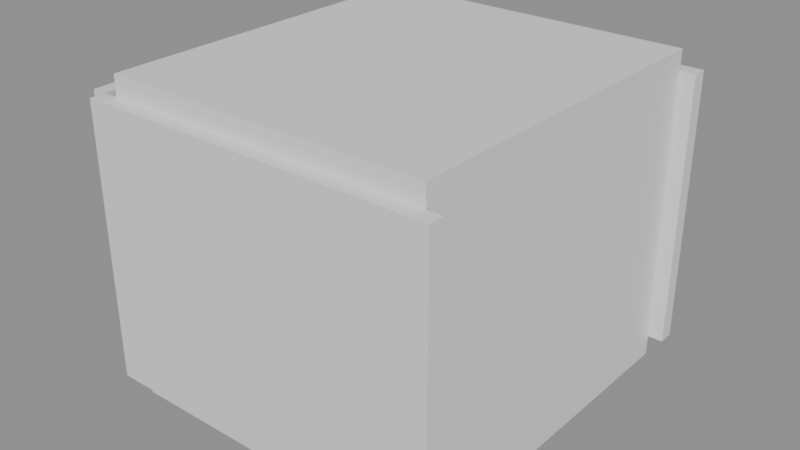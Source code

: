 # Source: e1115_after.blend  (saved by Blender 5.2.44; exported with 4.5.12 LTS)
import bpy
from mathutils import Matrix  # noqa: F401  (used for matrix-valued properties, if any)

bpy.ops.wm.read_factory_settings(use_empty=True)
scene = bpy.context.scene
scene.name = 'Scene'

# ---- materials (node trees are filled in below, after node groups)
mat_muro_pintura_gris = bpy.data.materials.new('Muro_Pintura_Gris')
mat_parquet = bpy.data.materials.new('Parquet')
mat_losacero = bpy.data.materials.new('Losacero')
mat_madera = bpy.data.materials.new('Madera')
mat_textil_blanco = bpy.data.materials.new('Textil_Blanco')
mat_mdf_blanco = bpy.data.materials.new('MDF_Blanco')
mat_madera_lacada = bpy.data.materials.new('Madera_Lacada')

# ---- material node trees
mat_muro_pintura_gris.use_nodes = True; mat_muro_pintura_gris.node_tree.nodes.clear()
_N = mat_muro_pintura_gris.node_tree.nodes; _L = mat_muro_pintura_gris.node_tree.links
n0 = _N.new('ShaderNodeBsdfPrincipled'); n0.name = 'Principled BSDF'; n0.location = (-200, 100)
n0.inputs[3].default_value = 1.45
n0.inputs[10].default_value = 0.005
n1 = _N.new('ShaderNodeOutputMaterial'); n1.name = 'Material Output'; n1.location = (200, 100)
_L.new(n0.outputs[0], n1.inputs[0])
n1.is_active_output = True
mat_parquet.use_nodes = True; mat_parquet.node_tree.nodes.clear()
_N = mat_parquet.node_tree.nodes; _L = mat_parquet.node_tree.links
n0 = _N.new('ShaderNodeBsdfPrincipled'); n0.name = 'Principled BSDF'; n0.location = (-200, 100)
n0.inputs[3].default_value = 1.45
n0.inputs[10].default_value = 0.005
n1 = _N.new('ShaderNodeOutputMaterial'); n1.name = 'Material Output'; n1.location = (200, 100)
_L.new(n0.outputs[0], n1.inputs[0])
n1.is_active_output = True
mat_losacero.use_nodes = True; mat_losacero.node_tree.nodes.clear()
_N = mat_losacero.node_tree.nodes; _L = mat_losacero.node_tree.links
n0 = _N.new('ShaderNodeBsdfPrincipled'); n0.name = 'Principled BSDF'; n0.location = (-200, 100)
n0.inputs[3].default_value = 1.45
n0.inputs[10].default_value = 0.005
n1 = _N.new('ShaderNodeOutputMaterial'); n1.name = 'Material Output'; n1.location = (200, 100)
_L.new(n0.outputs[0], n1.inputs[0])
n1.is_active_output = True
mat_madera.use_nodes = True; mat_madera.node_tree.nodes.clear()
_N = mat_madera.node_tree.nodes; _L = mat_madera.node_tree.links
n0 = _N.new('ShaderNodeBsdfPrincipled'); n0.name = 'Principled BSDF'; n0.location = (-200, 100)
n0.inputs[3].default_value = 1.45
n0.inputs[10].default_value = 0.005
n1 = _N.new('ShaderNodeOutputMaterial'); n1.name = 'Material Output'; n1.location = (200, 100)
_L.new(n0.outputs[0], n1.inputs[0])
n1.is_active_output = True
mat_textil_blanco.use_nodes = True; mat_textil_blanco.node_tree.nodes.clear()
_N = mat_textil_blanco.node_tree.nodes; _L = mat_textil_blanco.node_tree.links
n0 = _N.new('ShaderNodeBsdfPrincipled'); n0.name = 'Principled BSDF'; n0.location = (-200, 100)
n0.inputs[3].default_value = 1.45
n0.inputs[10].default_value = 0.005
n1 = _N.new('ShaderNodeOutputMaterial'); n1.name = 'Material Output'; n1.location = (200, 100)
_L.new(n0.outputs[0], n1.inputs[0])
n1.is_active_output = True
mat_mdf_blanco.use_nodes = True; mat_mdf_blanco.node_tree.nodes.clear()
_N = mat_mdf_blanco.node_tree.nodes; _L = mat_mdf_blanco.node_tree.links
n0 = _N.new('ShaderNodeBsdfPrincipled'); n0.name = 'Principled BSDF'; n0.location = (-200, 100)
n0.inputs[3].default_value = 1.45
n0.inputs[10].default_value = 0.005
n1 = _N.new('ShaderNodeOutputMaterial'); n1.name = 'Material Output'; n1.location = (200, 100)
_L.new(n0.outputs[0], n1.inputs[0])
n1.is_active_output = True
mat_madera_lacada.use_nodes = True; mat_madera_lacada.node_tree.nodes.clear()
_N = mat_madera_lacada.node_tree.nodes; _L = mat_madera_lacada.node_tree.links
n0 = _N.new('ShaderNodeBsdfPrincipled'); n0.name = 'Principled BSDF'; n0.location = (-200, 100)
n0.inputs[3].default_value = 1.45
n0.inputs[10].default_value = 0.005
n1 = _N.new('ShaderNodeOutputMaterial'); n1.name = 'Material Output'; n1.location = (200, 100)
_L.new(n0.outputs[0], n1.inputs[0])
n1.is_active_output = True

# ---- meshes
me_dormitorio_muro_sur_cuerpo_mesh = bpy.data.meshes.new('Dormitorio_Muro_Sur_Cuerpo_mesh')
me_dormitorio_muro_sur_cuerpo_mesh.from_pydata([(0.0, 0.0, 0.0), (3.5, 0.0, 0.0), (3.5, 0.15, 0.0), (0.0, 0.15, 0.0), (0.0, 0.0, 2.7), (3.5, 0.0, 2.7), (3.5, 0.15, 2.7), (0.0, 0.15, 2.7)], [], [(0, 1, 2, 3), (4, 5, 6, 7), (0, 1, 5, 4), (1, 2, 6, 5), (2, 3, 7, 6), (3, 0, 4, 7)])
me_dormitorio_muro_sur_cuerpo_mesh.materials.append(mat_muro_pintura_gris)
me_dormitorio_muro_sur_cuerpo_mesh.update()
me_dormitorio_muro_norte_cuerpo_mesh = bpy.data.meshes.new('Dormitorio_Muro_Norte_Cuerpo_mesh')
me_dormitorio_muro_norte_cuerpo_mesh.from_pydata([(0.0, 0.0, 0.0), (3.5, 0.0, 0.0), (3.5, 0.15, 0.0), (0.0, 0.15, 0.0), (0.0, 0.0, 2.7), (3.5, 0.0, 2.7), (3.5, 0.15, 2.7), (0.0, 0.15, 2.7)], [], [(0, 1, 2, 3), (4, 5, 6, 7), (0, 1, 5, 4), (1, 2, 6, 5), (2, 3, 7, 6), (3, 0, 4, 7)])
me_dormitorio_muro_norte_cuerpo_mesh.materials.append(mat_muro_pintura_gris)
me_dormitorio_muro_norte_cuerpo_mesh.update()
me_dormitorio_muro_oeste_cuerpo_mesh = bpy.data.meshes.new('Dormitorio_Muro_Oeste_Cuerpo_mesh')
me_dormitorio_muro_oeste_cuerpo_mesh.from_pydata([(0.0, 0.0, 0.0), (3.5, 0.0, 0.0), (3.5, 0.15, 0.0), (0.0, 0.15, 0.0), (0.0, 0.0, 2.7), (3.5, 0.0, 2.7), (3.5, 0.15, 2.7), (0.0, 0.15, 2.7)], [], [(0, 1, 2, 3), (4, 5, 6, 7), (0, 1, 5, 4), (1, 2, 6, 5), (2, 3, 7, 6), (3, 0, 4, 7)])
me_dormitorio_muro_oeste_cuerpo_mesh.materials.append(mat_muro_pintura_gris)
me_dormitorio_muro_oeste_cuerpo_mesh.update()
me_dormitorio_muro_este_cuerpo_mesh = bpy.data.meshes.new('Dormitorio_Muro_Este_Cuerpo_mesh')
me_dormitorio_muro_este_cuerpo_mesh.from_pydata([(0.0, 0.0, 0.0), (3.5, 0.0, 0.0), (3.5, 0.15, 0.0), (0.0, 0.15, 0.0), (0.0, 0.0, 2.7), (3.5, 0.0, 2.7), (3.5, 0.15, 2.7), (0.0, 0.15, 2.7)], [], [(0, 1, 2, 3), (4, 5, 6, 7), (0, 1, 5, 4), (1, 2, 6, 5), (2, 3, 7, 6), (3, 0, 4, 7)])
me_dormitorio_muro_este_cuerpo_mesh.materials.append(mat_muro_pintura_gris)
me_dormitorio_muro_este_cuerpo_mesh.update()
me_dormitorio_suelo_mesh = bpy.data.meshes.new('Dormitorio_Suelo_mesh')
me_dormitorio_suelo_mesh.from_pydata([(0.0, 0.0, 0.0), (3.2, 0.0, 0.0), (3.2, 3.5, 0.0), (0.0, 3.5, 0.0), (0.0, 0.0, 0.2), (3.2, 0.0, 0.2), (3.2, 3.5, 0.2), (0.0, 3.5, 0.2)], [], [(0, 3, 2, 1), (4, 5, 6, 7), (0, 1, 5, 4), (1, 2, 6, 5), (3, 0, 4, 7), (2, 3, 7, 6)])
me_dormitorio_suelo_mesh.materials.append(mat_parquet)
me_dormitorio_suelo_mesh.update()
me_dormitorio_techo_cuerpo_mesh = bpy.data.meshes.new('Dormitorio_Techo_Cuerpo_mesh')
me_dormitorio_techo_cuerpo_mesh.from_pydata([(0.0, 0.0, 2.7), (3.2, 0.0, 2.7), (3.2, 3.5, 2.7), (0.0, 3.5, 2.7), (0.0, 0.0, 2.9), (3.2, 0.0, 2.9), (3.2, 3.5, 2.9), (0.0, 3.5, 2.9)], [], [(0, 1, 2, 3), (4, 5, 6, 7), (0, 1, 5, 4), (1, 2, 6, 5), (2, 3, 7, 6), (3, 0, 4, 7)])
me_dormitorio_techo_cuerpo_mesh.materials.append(mat_losacero)
me_dormitorio_techo_cuerpo_mesh.update()
me_camamatrimonial_base_mesh = bpy.data.meshes.new('CamaMatrimonial_Base_mesh')
me_camamatrimonial_base_mesh.from_pydata([(0.0, 0.0, 0.0), (1.6, 0.0, 0.0), (1.6, 2.0, 0.0), (0.0, 2.0, 0.0), (0.0, 0.0, 0.06), (1.6, 0.0, 0.06), (1.6, 2.0, 0.06), (0.0, 2.0, 0.06)], [], [(0, 1, 2, 3), (4, 5, 6, 7), (0, 1, 5, 4), (1, 2, 6, 5), (2, 3, 7, 6), (3, 0, 4, 7)])
me_camamatrimonial_base_mesh.materials.append(mat_madera)
me_camamatrimonial_base_mesh.update()
me_camamatrimonial_colchon_mesh = bpy.data.meshes.new('CamaMatrimonial_Colchon_mesh')
me_camamatrimonial_colchon_mesh.from_pydata([(0.0, 0.0, 0.0), (1.56, 0.0, 0.0), (1.56, 1.96, 0.0), (0.0, 1.96, 0.0), (0.0, 0.0, 0.25), (1.56, 0.0, 0.25), (1.56, 1.96, 0.25), (0.0, 1.96, 0.25)], [], [(0, 1, 2, 3), (4, 5, 6, 7), (0, 1, 5, 4), (1, 2, 6, 5), (2, 3, 7, 6), (3, 0, 4, 7)])
me_camamatrimonial_colchon_mesh.materials.append(mat_textil_blanco)
me_camamatrimonial_colchon_mesh.update()
me_camamatrimonial_cabecero_mesh = bpy.data.meshes.new('CamaMatrimonial_Cabecero_mesh')
me_camamatrimonial_cabecero_mesh.from_pydata([(0.0, 0.0, 0.0), (1.6, 0.0, 0.0), (1.6, 0.06, 0.0), (0.0, 0.06, 0.0), (0.0, 0.0, 0.65), (1.6, 0.0, 0.65), (1.6, 0.06, 0.65), (0.0, 0.06, 0.65)], [], [(0, 1, 2, 3), (4, 5, 6, 7), (0, 1, 5, 4), (1, 2, 6, 5), (2, 3, 7, 6), (3, 0, 4, 7)])
me_camamatrimonial_cabecero_mesh.materials.append(mat_madera)
me_camamatrimonial_cabecero_mesh.update()
me_armarioropa_lat_izq_mesh = bpy.data.meshes.new('ArmarioRopa_Lat_Izq_mesh')
me_armarioropa_lat_izq_mesh.from_pydata([(0.0, 0.0, 0.0), (0.02, 0.0, 0.0), (0.02, 0.6, 0.0), (0.0, 0.6, 0.0), (0.0, 0.0, 2.3), (0.02, 0.0, 2.3), (0.02, 0.6, 2.3), (0.0, 0.6, 2.3)], [], [(0, 1, 2, 3), (4, 5, 6, 7), (0, 1, 5, 4), (1, 2, 6, 5), (2, 3, 7, 6), (3, 0, 4, 7)])
me_armarioropa_lat_izq_mesh.materials.append(mat_mdf_blanco)
me_armarioropa_lat_izq_mesh.update()
me_armarioropa_lat_der_mesh = bpy.data.meshes.new('ArmarioRopa_Lat_Der_mesh')
me_armarioropa_lat_der_mesh.from_pydata([(0.0, 0.0, 0.0), (0.02, 0.0, 0.0), (0.02, 0.6, 0.0), (0.0, 0.6, 0.0), (0.0, 0.0, 2.3), (0.02, 0.0, 2.3), (0.02, 0.6, 2.3), (0.0, 0.6, 2.3)], [], [(0, 1, 2, 3), (4, 5, 6, 7), (0, 1, 5, 4), (1, 2, 6, 5), (2, 3, 7, 6), (3, 0, 4, 7)])
me_armarioropa_lat_der_mesh.materials.append(mat_mdf_blanco)
me_armarioropa_lat_der_mesh.update()
me_armarioropa_base_mesh = bpy.data.meshes.new('ArmarioRopa_Base_mesh')
me_armarioropa_base_mesh.from_pydata([(0.0, 0.0, 0.0), (1.8, 0.0, 0.0), (1.8, 0.6, 0.0), (0.0, 0.6, 0.0), (0.0, 0.0, 0.02), (1.8, 0.0, 0.02), (1.8, 0.6, 0.02), (0.0, 0.6, 0.02)], [], [(0, 1, 2, 3), (4, 5, 6, 7), (0, 1, 5, 4), (1, 2, 6, 5), (2, 3, 7, 6), (3, 0, 4, 7)])
me_armarioropa_base_mesh.materials.append(mat_mdf_blanco)
me_armarioropa_base_mesh.update()
me_armarioropa_tapa_mesh = bpy.data.meshes.new('ArmarioRopa_Tapa_mesh')
me_armarioropa_tapa_mesh.from_pydata([(0.0, 0.0, 0.0), (1.8, 0.0, 0.0), (1.8, 0.6, 0.0), (0.0, 0.6, 0.0), (0.0, 0.0, 0.02), (1.8, 0.0, 0.02), (1.8, 0.6, 0.02), (0.0, 0.6, 0.02)], [], [(0, 1, 2, 3), (4, 5, 6, 7), (0, 1, 5, 4), (1, 2, 6, 5), (2, 3, 7, 6), (3, 0, 4, 7)])
me_armarioropa_tapa_mesh.materials.append(mat_mdf_blanco)
me_armarioropa_tapa_mesh.update()
me_armarioropa_fondo_mesh = bpy.data.meshes.new('ArmarioRopa_Fondo_mesh')
me_armarioropa_fondo_mesh.from_pydata([(0.0, 0.0, 0.0), (1.8, 0.0, 0.0), (1.8, 0.02, 0.0), (0.0, 0.02, 0.0), (0.0, 0.0, 2.3), (1.8, 0.0, 2.3), (1.8, 0.02, 2.3), (0.0, 0.02, 2.3)], [], [(0, 1, 2, 3), (4, 5, 6, 7), (0, 1, 5, 4), (1, 2, 6, 5), (2, 3, 7, 6), (3, 0, 4, 7)])
me_armarioropa_fondo_mesh.materials.append(mat_mdf_blanco)
me_armarioropa_fondo_mesh.update()
me_armarioropa_zocalo_mesh = bpy.data.meshes.new('ArmarioRopa_Zocalo_mesh')
me_armarioropa_zocalo_mesh.from_pydata([(0.0, 0.0, 0.0), (1.8, 0.0, 0.0), (1.8, 0.55, 0.0), (0.0, 0.55, 0.0), (0.0, 0.0, 0.1), (1.8, 0.0, 0.1), (1.8, 0.55, 0.1), (0.0, 0.55, 0.1)], [], [(0, 1, 2, 3), (4, 5, 6, 7), (0, 1, 5, 4), (1, 2, 6, 5), (2, 3, 7, 6), (3, 0, 4, 7)])
me_armarioropa_zocalo_mesh.materials.append(mat_mdf_blanco)
me_armarioropa_zocalo_mesh.update()
me_armarioropa_puerta_1_mesh = bpy.data.meshes.new('ArmarioRopa_Puerta_1_mesh')
me_armarioropa_puerta_1_mesh.from_pydata([(0.0, 0.0, 0.0), (0.876, 0.0, 0.0), (0.876, 0.02, 0.0), (0.0, 0.02, 0.0), (0.0, 0.0, 2.255), (0.876, 0.0, 2.255), (0.876, 0.02, 2.255), (0.0, 0.02, 2.255)], [], [(0, 1, 2, 3), (4, 5, 6, 7), (0, 1, 5, 4), (1, 2, 6, 5), (2, 3, 7, 6), (3, 0, 4, 7)])
me_armarioropa_puerta_1_mesh.materials.append(mat_madera_lacada)
me_armarioropa_puerta_1_mesh.update()
me_armarioropa_puerta_2_mesh = bpy.data.meshes.new('ArmarioRopa_Puerta_2_mesh')
me_armarioropa_puerta_2_mesh.from_pydata([(0.0, 0.0, 0.0), (0.876, 0.0, 0.0), (0.876, 0.02, 0.0), (0.0, 0.02, 0.0), (0.0, 0.0, 2.255), (0.876, 0.0, 2.255), (0.876, 0.02, 2.255), (0.0, 0.02, 2.255)], [], [(0, 1, 2, 3), (4, 5, 6, 7), (0, 1, 5, 4), (1, 2, 6, 5), (2, 3, 7, 6), (3, 0, 4, 7)])
me_armarioropa_puerta_2_mesh.materials.append(mat_madera_lacada)
me_armarioropa_puerta_2_mesh.update()

# ---- objects
ob_dormitorio = bpy.data.objects.new('Dormitorio', None)
ob_dormitorio_muro_sur = bpy.data.objects.new('Dormitorio_Muro_Sur', None)
ob_dormitorio_muro_sur_cuerpo = bpy.data.objects.new('Dormitorio_Muro_Sur_Cuerpo', me_dormitorio_muro_sur_cuerpo_mesh)
ob_dormitorio_muro_norte = bpy.data.objects.new('Dormitorio_Muro_Norte', None)
ob_dormitorio_muro_norte_cuerpo = bpy.data.objects.new('Dormitorio_Muro_Norte_Cuerpo', me_dormitorio_muro_norte_cuerpo_mesh)
ob_dormitorio_muro_oeste = bpy.data.objects.new('Dormitorio_Muro_Oeste', None)
ob_dormitorio_muro_oeste_cuerpo = bpy.data.objects.new('Dormitorio_Muro_Oeste_Cuerpo', me_dormitorio_muro_oeste_cuerpo_mesh)
ob_dormitorio_muro_este = bpy.data.objects.new('Dormitorio_Muro_Este', None)
ob_dormitorio_muro_este_cuerpo = bpy.data.objects.new('Dormitorio_Muro_Este_Cuerpo', me_dormitorio_muro_este_cuerpo_mesh)
ob_dormitorio_suelo_solido = bpy.data.objects.new('Dormitorio_Suelo_Solido', me_dormitorio_suelo_mesh)
ob_dormitorio_suelo = bpy.data.objects.new('Dormitorio_Suelo', None)
ob_dormitorio_techo_cuerpo = bpy.data.objects.new('Dormitorio_Techo_Cuerpo', me_dormitorio_techo_cuerpo_mesh)
ob_dormitorio_techo = bpy.data.objects.new('Dormitorio_Techo', None)
ob_camamatrimonial = bpy.data.objects.new('CamaMatrimonial', None)
ob_camamatrimonial_base = bpy.data.objects.new('CamaMatrimonial_Base', me_camamatrimonial_base_mesh)
ob_camamatrimonial_colchon = bpy.data.objects.new('CamaMatrimonial_Colchon', me_camamatrimonial_colchon_mesh)
ob_camamatrimonial_cabecero = bpy.data.objects.new('CamaMatrimonial_Cabecero', me_camamatrimonial_cabecero_mesh)
ob_armarioropa = bpy.data.objects.new('ArmarioRopa', None)
ob_armarioropa_lat_izq = bpy.data.objects.new('ArmarioRopa_Lat_Izq', me_armarioropa_lat_izq_mesh)
ob_armarioropa_lat_der = bpy.data.objects.new('ArmarioRopa_Lat_Der', me_armarioropa_lat_der_mesh)
ob_armarioropa_base = bpy.data.objects.new('ArmarioRopa_Base', me_armarioropa_base_mesh)
ob_armarioropa_tapa = bpy.data.objects.new('ArmarioRopa_Tapa', me_armarioropa_tapa_mesh)
ob_armarioropa_fondo = bpy.data.objects.new('ArmarioRopa_Fondo', me_armarioropa_fondo_mesh)
ob_armarioropa_zocalo = bpy.data.objects.new('ArmarioRopa_Zocalo', me_armarioropa_zocalo_mesh)
ob_armarioropa_puerta_1 = bpy.data.objects.new('ArmarioRopa_Puerta_1', me_armarioropa_puerta_1_mesh)
ob_armarioropa_puerta_2 = bpy.data.objects.new('ArmarioRopa_Puerta_2', me_armarioropa_puerta_2_mesh)

# ---- transforms, parenting, visibility, modifiers, constraints
ob_dormitorio.location = (0.0, 0.0, 0.0)
ob_dormitorio.empty_display_type = 'ARROWS'
ob_dormitorio_muro_sur.parent = ob_dormitorio
ob_dormitorio_muro_sur.location = (0.0, 0.0, 0.0)
ob_dormitorio_muro_sur.empty_display_type = 'ARROWS'
ob_dormitorio_muro_sur_cuerpo.parent = ob_dormitorio_muro_sur
ob_dormitorio_muro_sur_cuerpo.location = (0.0, 0.0, 0.0)
ob_dormitorio_muro_norte.parent = ob_dormitorio
ob_dormitorio_muro_norte.location = (0.0, 3.65, 0.0)
ob_dormitorio_muro_norte.empty_display_type = 'ARROWS'
ob_dormitorio_muro_norte_cuerpo.parent = ob_dormitorio_muro_norte
ob_dormitorio_muro_norte_cuerpo.location = (0.0, 0.0, 0.0)
ob_dormitorio_muro_oeste.parent = ob_dormitorio
ob_dormitorio_muro_oeste.location = (0.0, 0.15, 0.0)
ob_dormitorio_muro_oeste.rotation_euler = (0.0, 0.0, 1.571)
ob_dormitorio_muro_oeste.empty_display_type = 'ARROWS'
ob_dormitorio_muro_oeste_cuerpo.parent = ob_dormitorio_muro_oeste
ob_dormitorio_muro_oeste_cuerpo.location = (0.0, 0.0, 0.0)
ob_dormitorio_muro_este.parent = ob_dormitorio
ob_dormitorio_muro_este.location = (3.35, 0.15, 0.0)
ob_dormitorio_muro_este.rotation_euler = (0.0, 0.0, 1.571)
ob_dormitorio_muro_este.empty_display_type = 'ARROWS'
ob_dormitorio_muro_este_cuerpo.parent = ob_dormitorio_muro_este
ob_dormitorio_muro_este_cuerpo.location = (0.0, 0.0, 0.0)
ob_dormitorio_suelo_solido.parent = ob_dormitorio_suelo
ob_dormitorio_suelo_solido.location = (0.0, 0.0, 0.0)
ob_dormitorio_suelo.parent = ob_dormitorio
ob_dormitorio_suelo.location = (0.15, 0.15, -0.2)
ob_dormitorio_suelo.empty_display_type = 'ARROWS'
ob_dormitorio_techo_cuerpo.parent = ob_dormitorio_techo
ob_dormitorio_techo_cuerpo.location = (0.15, 0.15, 0.0)
ob_dormitorio_techo.parent = ob_dormitorio
ob_dormitorio_techo.location = (0.0, 0.0, 0.0)
ob_dormitorio_techo.empty_display_type = 'ARROWS'
ob_camamatrimonial.location = (1.2, 0.15, 0.2)
ob_camamatrimonial.empty_display_type = 'ARROWS'
ob_camamatrimonial_base.parent = ob_camamatrimonial
ob_camamatrimonial_base.location = (0.0, 0.0, 0.0)
ob_camamatrimonial_colchon.parent = ob_camamatrimonial
ob_camamatrimonial_colchon.location = (0.02, 0.02, 0.06)
ob_camamatrimonial_cabecero.parent = ob_camamatrimonial
ob_camamatrimonial_cabecero.location = (0.0, 0.0, 0.35)
ob_armarioropa.location = (0.15, 1.0, 0.2)
ob_armarioropa.empty_display_type = 'ARROWS'
ob_armarioropa_lat_izq.parent = ob_armarioropa
ob_armarioropa_lat_izq.location = (0.0, 0.0, 0.1)
ob_armarioropa_lat_der.parent = ob_armarioropa
ob_armarioropa_lat_der.location = (1.78, 0.0, 0.1)
ob_armarioropa_base.parent = ob_armarioropa
ob_armarioropa_base.location = (0.0, 0.0, 0.1)
ob_armarioropa_tapa.parent = ob_armarioropa
ob_armarioropa_tapa.location = (0.0, 0.0, 2.38)
ob_armarioropa_fondo.parent = ob_armarioropa
ob_armarioropa_fondo.location = (0.0, 0.58, 0.1)
ob_armarioropa_zocalo.parent = ob_armarioropa
ob_armarioropa_zocalo.location = (0.0, 0.05, 0.0)
ob_armarioropa_puerta_1.parent = ob_armarioropa
ob_armarioropa_puerta_1.location = (0.022, 0.0, 0.122)
ob_armarioropa_puerta_2.parent = ob_armarioropa
ob_armarioropa_puerta_2.location = (0.902, 0.0, 0.122)

# ---- collection membership
scene.collection.objects.link(ob_dormitorio)
scene.collection.objects.link(ob_dormitorio_muro_sur)
scene.collection.objects.link(ob_dormitorio_muro_sur_cuerpo)
scene.collection.objects.link(ob_dormitorio_muro_norte)
scene.collection.objects.link(ob_dormitorio_muro_norte_cuerpo)
scene.collection.objects.link(ob_dormitorio_muro_oeste)
scene.collection.objects.link(ob_dormitorio_muro_oeste_cuerpo)
scene.collection.objects.link(ob_dormitorio_muro_este)
scene.collection.objects.link(ob_dormitorio_muro_este_cuerpo)
scene.collection.objects.link(ob_dormitorio_suelo_solido)
scene.collection.objects.link(ob_dormitorio_suelo)
scene.collection.objects.link(ob_dormitorio_techo_cuerpo)
scene.collection.objects.link(ob_dormitorio_techo)
scene.collection.objects.link(ob_camamatrimonial)
scene.collection.objects.link(ob_camamatrimonial_base)
scene.collection.objects.link(ob_camamatrimonial_colchon)
scene.collection.objects.link(ob_camamatrimonial_cabecero)
scene.collection.objects.link(ob_armarioropa)
scene.collection.objects.link(ob_armarioropa_lat_izq)
scene.collection.objects.link(ob_armarioropa_lat_der)
scene.collection.objects.link(ob_armarioropa_base)
scene.collection.objects.link(ob_armarioropa_tapa)
scene.collection.objects.link(ob_armarioropa_fondo)
scene.collection.objects.link(ob_armarioropa_zocalo)
scene.collection.objects.link(ob_armarioropa_puerta_1)
scene.collection.objects.link(ob_armarioropa_puerta_2)

# ---- scene / render settings (as saved in the file)
scene.frame_start = 1; scene.frame_end = 250; scene.frame_set(1)
scene.render.engine = 'BLENDER_EEVEE_NEXT'
scene.render.bake_bias = 0.0
scene.render.bake_samples = 0
scene.render.compositor_device = 'GPU'
scene.eevee.use_volume_custom_range = False
scene.eevee.fast_gi_thickness_near = 0.1
scene.eevee.fast_gi_thickness_far = 0.0
scene.eevee.ray_tracing_options.screen_trace_thickness = 0.1
bpy.context.view_layer.update()

# ---- added for rendering (the .blend has no active camera and no usable light): camera, sun + grey world if the file has none
cam_auto = bpy.data.cameras.new('AutoCamera')
cam_auto.lens = 50.0
cam_auto.sensor_width = 36.0
cam_auto.clip_end = 1000.0
ob_auto_camera = bpy.data.objects.new('AutoCamera', cam_auto)
scene.collection.objects.link(ob_auto_camera)
ob_auto_camera.location = (7.33118, -4.88742, 5.87494)
ob_auto_camera.rotation_euler = (1.09748, -7.21219e-08, 0.694738)
scene.camera = ob_auto_camera
light_auto_sun = bpy.data.lights.new('AutoSun', 'SUN')
light_auto_sun.energy = 3.0
light_auto_sun.angle = 0.0523599
ob_auto_sun = bpy.data.objects.new('AutoSun', light_auto_sun)
scene.collection.objects.link(ob_auto_sun)
ob_auto_sun.rotation_euler = (0.872665, 0.174533, 0.523599)
if scene.world is None:
    world_auto = bpy.data.worlds.new('AutoWorld')
    world_auto.color = (0.3, 0.3, 0.3)
    scene.world = world_auto
bpy.context.view_layer.update()
